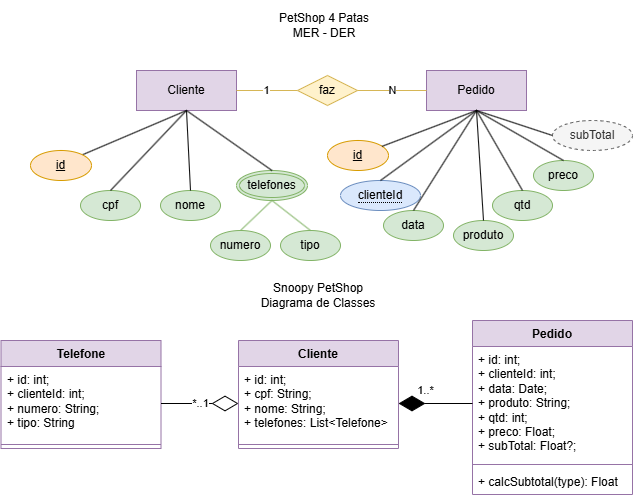

The diagram above was exported from draw.io. Its source (the exported page's mxGraphModel, read from the mxfile embedded in the PNG):
<mxGraphModel dx="1674" dy="772" grid="1" gridSize="10" guides="1" tooltips="1" connect="1" arrows="1" fold="1" page="1" pageScale="1" pageWidth="827" pageHeight="1169" math="0" shadow="0">
  <root>
    <mxCell id="0" />
    <mxCell id="1" parent="0" />
    <mxCell id="HfJN3aSQDPHg7kx0F__F-1" value="PetShop 4 Patas&lt;div&gt;MER - DER&lt;/div&gt;" style="text;html=1;align=center;verticalAlign=middle;whiteSpace=wrap;rounded=0;" parent="1" vertex="1">
      <mxGeometry x="349" y="20" width="130" height="50" as="geometry" />
    </mxCell>
    <mxCell id="HfJN3aSQDPHg7kx0F__F-2" value="Snoopy PetShop&lt;div&gt;Diagrama de Classes&lt;/div&gt;" style="text;html=1;align=center;verticalAlign=middle;whiteSpace=wrap;rounded=0;" parent="1" vertex="1">
      <mxGeometry x="343" y="290" width="130" height="50" as="geometry" />
    </mxCell>
    <mxCell id="HfJN3aSQDPHg7kx0F__F-5" value="Cliente" style="whiteSpace=wrap;html=1;align=center;fillColor=#e1d5e7;strokeColor=#9673a6;" parent="1" vertex="1">
      <mxGeometry x="226" y="90" width="100" height="40" as="geometry" />
    </mxCell>
    <mxCell id="HfJN3aSQDPHg7kx0F__F-6" value="Pedido" style="whiteSpace=wrap;html=1;align=center;fillColor=#e1d5e7;strokeColor=#9673a6;" parent="1" vertex="1">
      <mxGeometry x="516" y="90" width="100" height="40" as="geometry" />
    </mxCell>
    <mxCell id="HfJN3aSQDPHg7kx0F__F-7" value="Cliente" style="swimlane;fontStyle=1;align=center;verticalAlign=top;childLayout=stackLayout;horizontal=1;startSize=26;horizontalStack=0;resizeParent=1;resizeParentMax=0;resizeLast=0;collapsible=1;marginBottom=0;whiteSpace=wrap;html=1;fillColor=#e1d5e7;strokeColor=#9673a6;" parent="1" vertex="1">
      <mxGeometry x="328" y="360" width="160" height="108" as="geometry" />
    </mxCell>
    <mxCell id="HfJN3aSQDPHg7kx0F__F-8" value="+ id: int;&lt;div&gt;+ cpf: String;&lt;/div&gt;&lt;div&gt;+ nome: String;&lt;/div&gt;&lt;div&gt;+ telefones: List&amp;lt;Telefone&amp;gt;&lt;/div&gt;" style="text;strokeColor=none;fillColor=none;align=left;verticalAlign=top;spacingLeft=4;spacingRight=4;overflow=hidden;rotatable=0;points=[[0,0.5],[1,0.5]];portConstraint=eastwest;whiteSpace=wrap;html=1;" parent="HfJN3aSQDPHg7kx0F__F-7" vertex="1">
      <mxGeometry y="26" width="160" height="74" as="geometry" />
    </mxCell>
    <mxCell id="HfJN3aSQDPHg7kx0F__F-9" value="" style="line;strokeWidth=1;fillColor=none;align=left;verticalAlign=middle;spacingTop=-1;spacingLeft=3;spacingRight=3;rotatable=0;labelPosition=right;points=[];portConstraint=eastwest;strokeColor=inherit;" parent="HfJN3aSQDPHg7kx0F__F-7" vertex="1">
      <mxGeometry y="100" width="160" height="8" as="geometry" />
    </mxCell>
    <mxCell id="HfJN3aSQDPHg7kx0F__F-11" value="Pedido" style="swimlane;fontStyle=1;align=center;verticalAlign=top;childLayout=stackLayout;horizontal=1;startSize=26;horizontalStack=0;resizeParent=1;resizeParentMax=0;resizeLast=0;collapsible=1;marginBottom=0;whiteSpace=wrap;html=1;fillColor=#e1d5e7;strokeColor=#9673a6;" parent="1" vertex="1">
      <mxGeometry x="562" y="340" width="160" height="174" as="geometry" />
    </mxCell>
    <mxCell id="HfJN3aSQDPHg7kx0F__F-12" value="+ id: int;&lt;div&gt;+ clienteId: int;&lt;/div&gt;&lt;div&gt;+ data: Date;&lt;/div&gt;&lt;div&gt;+ produto: String;&lt;/div&gt;&lt;div&gt;+ qtd: int;&lt;/div&gt;&lt;div&gt;+ preco: Float;&lt;/div&gt;&lt;div&gt;+ subTotal: Float?;&lt;/div&gt;&lt;div&gt;&lt;br&gt;&lt;/div&gt;" style="text;strokeColor=none;fillColor=none;align=left;verticalAlign=top;spacingLeft=4;spacingRight=4;overflow=hidden;rotatable=0;points=[[0,0.5],[1,0.5]];portConstraint=eastwest;whiteSpace=wrap;html=1;" parent="HfJN3aSQDPHg7kx0F__F-11" vertex="1">
      <mxGeometry y="26" width="160" height="114" as="geometry" />
    </mxCell>
    <mxCell id="HfJN3aSQDPHg7kx0F__F-13" value="" style="line;strokeWidth=1;fillColor=none;align=left;verticalAlign=middle;spacingTop=-1;spacingLeft=3;spacingRight=3;rotatable=0;labelPosition=right;points=[];portConstraint=eastwest;strokeColor=inherit;" parent="HfJN3aSQDPHg7kx0F__F-11" vertex="1">
      <mxGeometry y="140" width="160" height="8" as="geometry" />
    </mxCell>
    <mxCell id="HfJN3aSQDPHg7kx0F__F-14" value="+ calcSubtotal(type): Float" style="text;strokeColor=none;fillColor=none;align=left;verticalAlign=top;spacingLeft=4;spacingRight=4;overflow=hidden;rotatable=0;points=[[0,0.5],[1,0.5]];portConstraint=eastwest;whiteSpace=wrap;html=1;" parent="HfJN3aSQDPHg7kx0F__F-11" vertex="1">
      <mxGeometry y="148" width="160" height="26" as="geometry" />
    </mxCell>
    <mxCell id="HfJN3aSQDPHg7kx0F__F-15" value="1..*" style="endArrow=diamondThin;endFill=1;endSize=24;html=1;rounded=0;exitX=0;exitY=0.5;exitDx=0;exitDy=0;entryX=1;entryY=0.5;entryDx=0;entryDy=0;" parent="1" source="HfJN3aSQDPHg7kx0F__F-12" target="HfJN3aSQDPHg7kx0F__F-8" edge="1">
      <mxGeometry x="0.2606" y="-13" width="160" relative="1" as="geometry">
        <mxPoint x="359.5" y="260" as="sourcePoint" />
        <mxPoint x="519.5" y="260" as="targetPoint" />
        <mxPoint as="offset" />
      </mxGeometry>
    </mxCell>
    <mxCell id="HfJN3aSQDPHg7kx0F__F-17" value="1" style="edgeStyle=orthogonalEdgeStyle;rounded=0;orthogonalLoop=1;jettySize=auto;html=1;exitX=0;exitY=0.5;exitDx=0;exitDy=0;entryX=1;entryY=0.5;entryDx=0;entryDy=0;endArrow=none;startFill=0;fillColor=#fff2cc;strokeColor=#d6b656;" parent="1" source="HfJN3aSQDPHg7kx0F__F-16" target="HfJN3aSQDPHg7kx0F__F-5" edge="1">
      <mxGeometry relative="1" as="geometry" />
    </mxCell>
    <mxCell id="HfJN3aSQDPHg7kx0F__F-16" value="faz" style="shape=rhombus;perimeter=rhombusPerimeter;whiteSpace=wrap;html=1;align=center;fillColor=#fff2cc;strokeColor=#d6b656;" parent="1" vertex="1">
      <mxGeometry x="387" y="95" width="60" height="30" as="geometry" />
    </mxCell>
    <mxCell id="HfJN3aSQDPHg7kx0F__F-18" value="N" style="edgeStyle=orthogonalEdgeStyle;rounded=0;orthogonalLoop=1;jettySize=auto;html=1;exitX=1;exitY=0.5;exitDx=0;exitDy=0;entryX=0;entryY=0.5;entryDx=0;entryDy=0;endArrow=none;startFill=0;fillColor=#fff2cc;strokeColor=#d6b656;" parent="1" source="HfJN3aSQDPHg7kx0F__F-16" target="HfJN3aSQDPHg7kx0F__F-6" edge="1">
      <mxGeometry relative="1" as="geometry" />
    </mxCell>
    <mxCell id="HfJN3aSQDPHg7kx0F__F-19" value="nome" style="ellipse;whiteSpace=wrap;html=1;align=center;fillColor=#d5e8d4;strokeColor=#82b366;" parent="1" vertex="1">
      <mxGeometry x="250" y="210" width="60" height="30" as="geometry" />
    </mxCell>
    <mxCell id="HfJN3aSQDPHg7kx0F__F-24" style="rounded=0;orthogonalLoop=1;jettySize=auto;html=1;exitX=1;exitY=0;exitDx=0;exitDy=0;entryX=0.5;entryY=1;entryDx=0;entryDy=0;endArrow=none;startFill=0;" parent="1" source="HfJN3aSQDPHg7kx0F__F-20" target="HfJN3aSQDPHg7kx0F__F-5" edge="1">
      <mxGeometry relative="1" as="geometry" />
    </mxCell>
    <mxCell id="HfJN3aSQDPHg7kx0F__F-20" value="id" style="ellipse;whiteSpace=wrap;html=1;align=center;fontStyle=4;fillColor=#ffe6cc;strokeColor=#d79b00;" parent="1" vertex="1">
      <mxGeometry x="120" y="170" width="61" height="30" as="geometry" />
    </mxCell>
    <mxCell id="HfJN3aSQDPHg7kx0F__F-22" value="telefones" style="ellipse;shape=doubleEllipse;margin=3;whiteSpace=wrap;html=1;align=center;fillColor=#d5e8d4;strokeColor=#82b366;" parent="1" vertex="1">
      <mxGeometry x="326" y="190" width="71" height="30" as="geometry" />
    </mxCell>
    <mxCell id="HfJN3aSQDPHg7kx0F__F-23" value="cpf" style="ellipse;whiteSpace=wrap;html=1;align=center;fillColor=#d5e8d4;strokeColor=#82b366;" parent="1" vertex="1">
      <mxGeometry x="170" y="210" width="60" height="30" as="geometry" />
    </mxCell>
    <mxCell id="HfJN3aSQDPHg7kx0F__F-25" style="rounded=0;orthogonalLoop=1;jettySize=auto;html=1;exitX=0.5;exitY=0;exitDx=0;exitDy=0;entryX=0.5;entryY=1;entryDx=0;entryDy=0;endArrow=none;startFill=0;" parent="1" source="HfJN3aSQDPHg7kx0F__F-23" target="HfJN3aSQDPHg7kx0F__F-5" edge="1">
      <mxGeometry relative="1" as="geometry" />
    </mxCell>
    <mxCell id="HfJN3aSQDPHg7kx0F__F-26" style="rounded=0;orthogonalLoop=1;jettySize=auto;html=1;exitX=0.5;exitY=0;exitDx=0;exitDy=0;entryX=0.5;entryY=1;entryDx=0;entryDy=0;endArrow=none;startFill=0;" parent="1" source="HfJN3aSQDPHg7kx0F__F-19" target="HfJN3aSQDPHg7kx0F__F-5" edge="1">
      <mxGeometry relative="1" as="geometry" />
    </mxCell>
    <mxCell id="HfJN3aSQDPHg7kx0F__F-27" style="rounded=0;orthogonalLoop=1;jettySize=auto;html=1;exitX=0.5;exitY=0;exitDx=0;exitDy=0;entryX=0.5;entryY=1;entryDx=0;entryDy=0;endArrow=none;startFill=0;" parent="1" source="HfJN3aSQDPHg7kx0F__F-22" target="HfJN3aSQDPHg7kx0F__F-5" edge="1">
      <mxGeometry relative="1" as="geometry" />
    </mxCell>
    <mxCell id="HfJN3aSQDPHg7kx0F__F-28" value="data" style="ellipse;whiteSpace=wrap;html=1;align=center;fillColor=#d5e8d4;strokeColor=#82b366;" parent="1" vertex="1">
      <mxGeometry x="473" y="230" width="60" height="30" as="geometry" />
    </mxCell>
    <mxCell id="HfJN3aSQDPHg7kx0F__F-29" value="id" style="ellipse;whiteSpace=wrap;html=1;align=center;fontStyle=4;fillColor=#ffe6cc;strokeColor=#d79b00;" parent="1" vertex="1">
      <mxGeometry x="417" y="160" width="61" height="30" as="geometry" />
    </mxCell>
    <mxCell id="HfJN3aSQDPHg7kx0F__F-32" value="&lt;span style=&quot;border-bottom: 1px dotted&quot;&gt;clienteId&lt;/span&gt;" style="ellipse;whiteSpace=wrap;html=1;align=center;fillColor=#dae8fc;strokeColor=#6c8ebf;" parent="1" vertex="1">
      <mxGeometry x="430" y="200" width="80" height="30" as="geometry" />
    </mxCell>
    <mxCell id="HfJN3aSQDPHg7kx0F__F-33" value="produto" style="ellipse;whiteSpace=wrap;html=1;align=center;fillColor=#d5e8d4;strokeColor=#82b366;" parent="1" vertex="1">
      <mxGeometry x="543" y="240" width="60" height="30" as="geometry" />
    </mxCell>
    <mxCell id="HfJN3aSQDPHg7kx0F__F-34" value="qtd" style="ellipse;whiteSpace=wrap;html=1;align=center;fillColor=#d5e8d4;strokeColor=#82b366;" parent="1" vertex="1">
      <mxGeometry x="582" y="210" width="60" height="30" as="geometry" />
    </mxCell>
    <mxCell id="HfJN3aSQDPHg7kx0F__F-35" value="preco" style="ellipse;whiteSpace=wrap;html=1;align=center;fillColor=#d5e8d4;strokeColor=#82b366;" parent="1" vertex="1">
      <mxGeometry x="623" y="180" width="60" height="30" as="geometry" />
    </mxCell>
    <mxCell id="HfJN3aSQDPHg7kx0F__F-36" value="subTotal" style="ellipse;whiteSpace=wrap;html=1;align=center;dashed=1;fillColor=#f5f5f5;strokeColor=#666666;fontColor=#333333;" parent="1" vertex="1">
      <mxGeometry x="642" y="140" width="80" height="30" as="geometry" />
    </mxCell>
    <mxCell id="HfJN3aSQDPHg7kx0F__F-37" style="rounded=0;orthogonalLoop=1;jettySize=auto;html=1;entryX=0.5;entryY=1;entryDx=0;entryDy=0;endArrow=none;startFill=0;" parent="1" source="HfJN3aSQDPHg7kx0F__F-29" target="HfJN3aSQDPHg7kx0F__F-6" edge="1">
      <mxGeometry relative="1" as="geometry" />
    </mxCell>
    <mxCell id="HfJN3aSQDPHg7kx0F__F-38" style="rounded=0;orthogonalLoop=1;jettySize=auto;html=1;entryX=0.5;entryY=1;entryDx=0;entryDy=0;endArrow=none;startFill=0;exitX=0.5;exitY=0;exitDx=0;exitDy=0;" parent="1" source="HfJN3aSQDPHg7kx0F__F-32" target="HfJN3aSQDPHg7kx0F__F-6" edge="1">
      <mxGeometry relative="1" as="geometry" />
    </mxCell>
    <mxCell id="HfJN3aSQDPHg7kx0F__F-39" style="rounded=0;orthogonalLoop=1;jettySize=auto;html=1;entryX=0.5;entryY=1;entryDx=0;entryDy=0;endArrow=none;startFill=0;exitX=0.5;exitY=0;exitDx=0;exitDy=0;" parent="1" source="HfJN3aSQDPHg7kx0F__F-28" target="HfJN3aSQDPHg7kx0F__F-6" edge="1">
      <mxGeometry relative="1" as="geometry" />
    </mxCell>
    <mxCell id="HfJN3aSQDPHg7kx0F__F-40" style="rounded=0;orthogonalLoop=1;jettySize=auto;html=1;entryX=0.5;entryY=1;entryDx=0;entryDy=0;endArrow=none;startFill=0;exitX=0.5;exitY=0;exitDx=0;exitDy=0;" parent="1" source="HfJN3aSQDPHg7kx0F__F-33" target="HfJN3aSQDPHg7kx0F__F-6" edge="1">
      <mxGeometry relative="1" as="geometry" />
    </mxCell>
    <mxCell id="HfJN3aSQDPHg7kx0F__F-41" style="rounded=0;orthogonalLoop=1;jettySize=auto;html=1;entryX=0.5;entryY=1;entryDx=0;entryDy=0;endArrow=none;startFill=0;exitX=0.5;exitY=0;exitDx=0;exitDy=0;" parent="1" source="HfJN3aSQDPHg7kx0F__F-34" target="HfJN3aSQDPHg7kx0F__F-6" edge="1">
      <mxGeometry relative="1" as="geometry" />
    </mxCell>
    <mxCell id="HfJN3aSQDPHg7kx0F__F-42" style="rounded=0;orthogonalLoop=1;jettySize=auto;html=1;entryX=0.5;entryY=1;entryDx=0;entryDy=0;endArrow=none;startFill=0;exitX=0.5;exitY=0;exitDx=0;exitDy=0;" parent="1" source="HfJN3aSQDPHg7kx0F__F-35" target="HfJN3aSQDPHg7kx0F__F-6" edge="1">
      <mxGeometry relative="1" as="geometry" />
    </mxCell>
    <mxCell id="HfJN3aSQDPHg7kx0F__F-43" style="rounded=0;orthogonalLoop=1;jettySize=auto;html=1;entryX=0.5;entryY=1;entryDx=0;entryDy=0;endArrow=none;startFill=0;exitX=0;exitY=0.5;exitDx=0;exitDy=0;" parent="1" source="HfJN3aSQDPHg7kx0F__F-36" target="HfJN3aSQDPHg7kx0F__F-6" edge="1">
      <mxGeometry relative="1" as="geometry" />
    </mxCell>
    <mxCell id="HfJN3aSQDPHg7kx0F__F-44" value="Telefone" style="swimlane;fontStyle=1;align=center;verticalAlign=top;childLayout=stackLayout;horizontal=1;startSize=26;horizontalStack=0;resizeParent=1;resizeParentMax=0;resizeLast=0;collapsible=1;marginBottom=0;whiteSpace=wrap;html=1;fillColor=#e1d5e7;strokeColor=#9673a6;" parent="1" vertex="1">
      <mxGeometry x="90.5" y="360" width="160" height="108" as="geometry" />
    </mxCell>
    <mxCell id="HfJN3aSQDPHg7kx0F__F-45" value="+ id: int;&lt;div&gt;+ clienteId: int;&lt;/div&gt;&lt;div&gt;+ numero: String;&lt;/div&gt;&lt;div&gt;+ tipo: String&lt;/div&gt;" style="text;strokeColor=none;fillColor=none;align=left;verticalAlign=top;spacingLeft=4;spacingRight=4;overflow=hidden;rotatable=0;points=[[0,0.5],[1,0.5]];portConstraint=eastwest;whiteSpace=wrap;html=1;" parent="HfJN3aSQDPHg7kx0F__F-44" vertex="1">
      <mxGeometry y="26" width="160" height="74" as="geometry" />
    </mxCell>
    <mxCell id="HfJN3aSQDPHg7kx0F__F-46" value="" style="line;strokeWidth=1;fillColor=none;align=left;verticalAlign=middle;spacingTop=-1;spacingLeft=3;spacingRight=3;rotatable=0;labelPosition=right;points=[];portConstraint=eastwest;strokeColor=inherit;" parent="HfJN3aSQDPHg7kx0F__F-44" vertex="1">
      <mxGeometry y="100" width="160" height="8" as="geometry" />
    </mxCell>
    <mxCell id="HfJN3aSQDPHg7kx0F__F-49" value="numero" style="ellipse;whiteSpace=wrap;html=1;align=center;fillColor=#d5e8d4;strokeColor=#82b366;" parent="1" vertex="1">
      <mxGeometry x="300" y="250" width="60" height="30" as="geometry" />
    </mxCell>
    <mxCell id="HfJN3aSQDPHg7kx0F__F-50" value="tipo" style="ellipse;whiteSpace=wrap;html=1;align=center;fillColor=#d5e8d4;strokeColor=#82b366;" parent="1" vertex="1">
      <mxGeometry x="370" y="250" width="60" height="30" as="geometry" />
    </mxCell>
    <mxCell id="HfJN3aSQDPHg7kx0F__F-53" style="rounded=0;orthogonalLoop=1;jettySize=auto;html=1;exitX=0.5;exitY=0;exitDx=0;exitDy=0;entryX=0.5;entryY=1;entryDx=0;entryDy=0;endArrow=none;startFill=0;fillColor=#d5e8d4;strokeColor=#82b366;" parent="1" source="HfJN3aSQDPHg7kx0F__F-49" target="HfJN3aSQDPHg7kx0F__F-22" edge="1">
      <mxGeometry relative="1" as="geometry" />
    </mxCell>
    <mxCell id="HfJN3aSQDPHg7kx0F__F-54" style="rounded=0;orthogonalLoop=1;jettySize=auto;html=1;exitX=0.5;exitY=0;exitDx=0;exitDy=0;entryX=0.5;entryY=1;entryDx=0;entryDy=0;endArrow=none;startFill=0;fillColor=#d5e8d4;strokeColor=#82b366;" parent="1" source="HfJN3aSQDPHg7kx0F__F-50" target="HfJN3aSQDPHg7kx0F__F-22" edge="1">
      <mxGeometry relative="1" as="geometry" />
    </mxCell>
    <mxCell id="62Fx6C54-tJbMOg-g6ib-1" value="*..1" style="endArrow=diamondThin;endFill=0;endSize=24;html=1;rounded=0;exitX=1;exitY=0.5;exitDx=0;exitDy=0;entryX=0;entryY=0.5;entryDx=0;entryDy=0;" parent="1" source="HfJN3aSQDPHg7kx0F__F-45" target="HfJN3aSQDPHg7kx0F__F-8" edge="1">
      <mxGeometry width="160" relative="1" as="geometry">
        <mxPoint x="270" y="420" as="sourcePoint" />
        <mxPoint x="430" y="420" as="targetPoint" />
      </mxGeometry>
    </mxCell>
  </root>
</mxGraphModel>